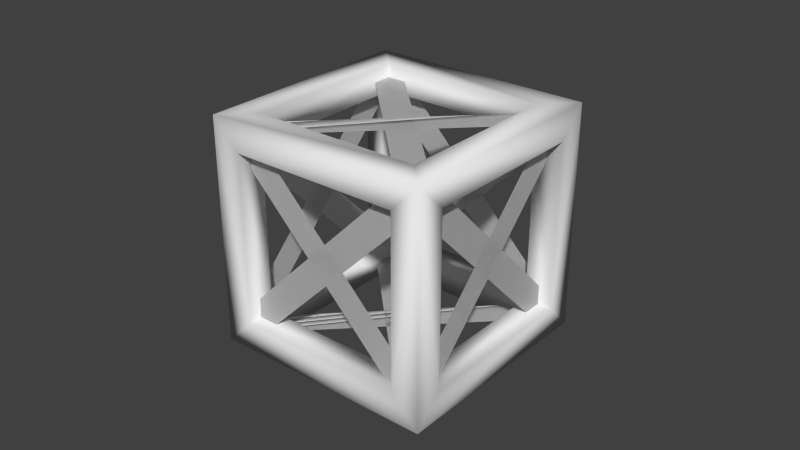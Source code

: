 # Source: frame_simple.blend  (saved by Blender 2.71.5; exported with 4.5.12 LTS)
import bpy
from mathutils import Matrix  # noqa: F401  (used for matrix-valued properties, if any)

bpy.ops.wm.read_factory_settings(use_empty=True)
scene = bpy.context.scene
scene.name = 'Scene'

# ---- collections
col_collection_1 = bpy.data.collections.new('Collection 1'); scene.collection.children.link(col_collection_1)

# ---- world
world_world = bpy.data.worlds.new('World'); scene.world = world_world
world_world.color = (0.05088, 0.05088, 0.05088)
world_world.use_sun_shadow = False
world_world.sun_shadow_jitter_overblur = 0.0
world_world.cycles.sampling_method = 'MANUAL'
world_world.cycles.sample_map_resolution = 256

# ---- meshes
me_frame_cube_001 = bpy.data.meshes.new('frame_Cube.001')
me_frame_cube_001.from_pydata([(-0.5, 0.5, -0.5), (-0.5, -0.5, -0.5), (-0.5, -0.375, -0.375), (-0.5, 0.375, -0.375), (-0.5, -0.5, 0.5), (-0.5, -0.375, 0.375), (-0.375, -0.375, 0.5), (-0.375, 0.375, 0.5), (-0.5, 0.5, 0.5), (-0.375, 0.5, -0.375), (0.375, 0.5, -0.375), (0.5, 0.5, -0.5), (-0.375, 0.375, -0.5), (-0.375, -0.375, -0.5), (0.5, -0.5, -0.5), (0.375, -0.5, -0.375), (-0.375, -0.5, -0.375), (0.375, 0.375, 0.5), (-0.375, 0.375, 0.375), (0.375, 0.375, 0.375), (0.375, -0.375, 0.5), (0.5, -0.5, 0.5), (0.5, 0.5, 0.5), (0.375, 0.5, 0.375), (-0.375, 0.5, 0.375), (0.375, -0.375, -0.5), (0.375, 0.375, -0.5), (0.375, -0.5, 0.375), (0.5, -0.375, -0.375), (0.5, -0.375, 0.375), (0.5, 0.375, -0.375), (0.375, -0.375, -0.375), (0.375, -0.375, 0.375), (0.375, -0.375, 0.0), (-0.375, 0.375, 0.0), (-0.375, 0.375, -0.375), (0.375, 0.375, -0.375), (-0.375, -0.375, -0.375), (-0.375, -0.375, 0.375), (-0.375, -0.5, 0.375), (0.5, 0.375, 0.375), (0.375, 0.375, 0.0), (-0.5, 0.375, 0.375), (-0.375, -0.375, 0.0)], [], [(0, 1, 2, 3), (4, 5, 2, 1), (6, 7, 8, 4), (0, 9, 10, 11), (1, 0, 12, 13), (1, 14, 15, 16), (17, 7, 18, 19), (20, 21, 22, 17), (8, 22, 23, 24), (25, 26, 11, 14), (21, 27, 15, 14), (21, 14, 28, 29), (11, 30, 28, 14), (35, 36, 10, 9), (35, 12, 26, 36), (37, 13, 12, 35), (16, 15, 31, 37), (6, 20, 32, 38), (32, 20, 17, 19), (19, 18, 24, 23), (26, 25, 31, 36), (31, 25, 13, 37), (27, 39, 38, 32), (28, 30, 36, 31), (40, 29, 32, 19), (37, 35, 3, 2), (18, 38, 5, 42), (7, 6, 38, 18), (22, 40, 30, 11), (22, 21, 29, 40), (6, 4, 21, 20), (7, 17, 22, 8), (8, 42, 5, 4), (8, 0, 3, 42), (0, 11, 26, 12), (13, 25, 14, 1), (22, 11, 10, 23), (9, 0, 8, 24), (4, 1, 16, 39), (4, 39, 27, 21), (42, 3, 35, 34, 18), (32, 33, 31, 15, 27), (43, 37, 2, 5, 38), (34, 35, 9, 24, 18), (41, 36, 30, 40, 19), (33, 32, 29, 28, 31), (39, 16, 37, 43, 38), (41, 19, 23, 10, 36)])
me_frame_cube_001.polygons.foreach_set('use_smooth', [True] * 48)
_uv = me_frame_cube_001.uv_layers.new(name='UVMap')
_uv.uv.foreach_set('vector', [1.0, 0.0, 1.0, 1.0, 0.875, 0.875, 0.875, 0.125, 0.0, 1.0, 0.125, 0.875, 0.875, 0.875, 1.0, 1.0, 0.875, 0.875, 0.875, 0.125, 1.0, 0.0, 1.0, 1.0, 1.0, 1.0, 0.875, 0.875, 0.875, 0.125, 1.0, 0.0, 0.0, 1.0, 0.0, 0.0, 0.125, 0.125, 0.125, 0.875, 1.0, 0.0, 1.0, 1.0, 0.875, 0.875, 0.875, 0.125, 0.125, 0.125, 0.125, 0.875, 0.25, 0.875, 0.25, 0.125, 0.125, 0.875, 0.0, 1.0, 0.0, 0.0, 0.125, 0.125, 0.0, 1.0, 0.0, 0.0, 0.125, 0.125, 0.125, 0.875, 0.875, 0.875, 0.875, 0.125, 1.0, 0.0, 1.0, 1.0, 0.0, 1.0, 0.125, 0.875, 0.875, 0.875, 1.0, 1.0, 1.0, 1.0, 0.0, 1.0, 0.125, 0.875, 0.875, 0.875, 0.0, 0.0, 0.125, 0.125, 0.125, 0.875, 0.0, 1.0, 0.75, 0.125, 0.75, 0.875, 0.875, 0.875, 0.875, 0.125, 0.75, 0.875, 0.875, 0.875, 0.875, 0.125, 0.75, 0.125, 0.75, 0.875, 0.875, 0.875, 0.875, 0.125, 0.75, 0.125, 0.125, 0.125, 0.125, 0.875, 0.25, 0.875, 0.25, 0.125, 0.125, 0.125, 0.125, 0.875, 0.25, 0.875, 0.25, 0.125, 0.75, 0.875, 0.875, 0.875, 0.875, 0.125, 0.75, 0.125, 0.125, 0.125, 0.125, 0.875, 0.25, 0.875, 0.25, 0.125, 0.125, 0.125, 0.125, 0.875, 0.25, 0.875, 0.25, 0.125, 0.125, 0.875, 0.25, 0.875, 0.25, 0.125, 0.125, 0.125, 0.125, 0.125, 0.125, 0.875, 0.25, 0.875, 0.25, 0.125, 0.125, 0.125, 0.125, 0.875, 0.25, 0.875, 0.25, 0.125, 0.125, 0.125, 0.125, 0.875, 0.25, 0.875, 0.25, 0.125, 0.75, 0.125, 0.75, 0.875, 0.875, 0.875, 0.875, 0.125, 0.75, 0.125, 0.75, 0.875, 0.875, 0.875, 0.875, 0.125, 0.125, 0.125, 0.125, 0.875, 0.25, 0.875, 0.25, 0.125, 1.0, 0.0, 0.875, 0.125, 0.125, 0.125, 0.0, 0.0, 1.0, 0.0, 1.0, 1.0, 0.875, 0.875, 0.875, 0.125, 0.875, 0.875, 1.0, 1.0, 0.0, 1.0, 0.125, 0.875, 0.875, 0.125, 0.125, 0.125, 0.0, 0.0, 1.0, 0.0, 0.0, 0.0, 0.125, 0.125, 0.125, 0.875, 0.0, 1.0, 0.0, 0.0, 1.0, 0.0, 0.875, 0.125, 0.125, 0.125, 0.0, 0.0, 1.0, 0.0, 0.875, 0.125, 0.125, 0.125, 0.125, 0.875, 0.875, 0.875, 1.0, 1.0, 0.0, 1.0, 0.0, 0.0, 1.0, 0.0, 0.875, 0.125, 0.125, 0.125, 0.875, 0.875, 1.0, 1.0, 0.0, 1.0, 0.125, 0.875, 0.0, 0.0, 1.0, 0.0, 0.875, 0.125, 0.125, 0.125, 0.0, 0.0, 0.125, 0.125, 0.125, 0.875, 0.0, 1.0, 0.25, 0.875, 0.25, 0.125, 0.125, 0.125, 0.125, 0.5, 0.125, 0.875, 0.75, 0.125, 0.75, 0.5, 0.75, 0.875, 0.875, 0.875, 0.875, 0.125, 0.25, 0.5, 0.25, 0.125, 0.125, 0.125, 0.125, 0.875, 0.25, 0.875, 0.75, 0.5, 0.75, 0.875, 0.875, 0.875, 0.875, 0.125, 0.75, 0.125, 0.25, 0.5, 0.25, 0.125, 0.125, 0.125, 0.125, 0.875, 0.25, 0.875, 0.75, 0.5, 0.75, 0.875, 0.875, 0.875, 0.875, 0.125, 0.75, 0.125, 0.125, 0.125, 0.125, 0.875, 0.25, 0.875, 0.25, 0.5, 0.25, 0.125, 0.25, 0.5, 0.25, 0.125, 0.125, 0.125, 0.125, 0.875, 0.25, 0.875])
me_frame_cube_001.use_remesh_preserve_volume = False
me_frame_cube_001.use_remesh_preserve_attributes = False
me_frame_cube_001.use_mirror_vertex_groups = False
me_frame_cube_001.update()
me_cube_004 = bpy.data.meshes.new('Cube.004')
me_cube_004.from_pydata([(-0.6406, -0.05743, 0.01825), (-0.5781, 0.03096, -0.03384), (-0.04061, -0.906, -0.4818), (0.02189, -0.8176, -0.5338), (-0.04061, 0.03096, -0.4818), (0.02189, -0.05743, -0.5338), (-0.6406, -0.8176, 0.01824), (-0.5781, -0.906, -0.03384), (-0.6406, -0.05743, 0.01825), (-0.5781, 0.03096, -0.03384), (-0.04061, -0.906, -0.4818), (0.02189, -0.8176, -0.5338), (-0.04061, 0.03096, -0.4818), (0.02189, -0.05743, -0.5338), (-0.6406, -0.8176, 0.01824), (-0.5781, -0.906, -0.03384), (-0.02189, -0.05743, 0.5338), (0.04061, 0.03096, 0.4818), (0.5781, -0.906, 0.03384), (0.6406, -0.8176, -0.01824), (0.5781, 0.03096, 0.03384), (0.6406, -0.05743, -0.01825), (-0.02189, -0.8176, 0.5338), (0.04061, -0.906, 0.4818), (-0.02189, -0.05743, 0.5338), (0.04061, 0.03096, 0.4818), (0.5781, -0.906, 0.03384), (0.6406, -0.8176, -0.01824), (0.5781, 0.03096, 0.03384), (0.6406, -0.05743, -0.01825), (-0.02189, -0.8176, 0.5338), (0.04061, -0.906, 0.4818), (-0.6, -0.875, 0.05208), (-0.6, -0.875, -0.05208), (0.6, -0.875, 0.05208), (0.6, -0.875, -0.05208), (-0.0625, -0.875, -0.5), (0.0625, -0.875, -0.5), (-0.0625, -0.875, 0.5), (0.0625, -0.875, 0.5), (-0.6, -0.875, 0.05208), (-0.6, -0.875, -0.05208), (0.6, -0.875, 0.05208), (0.6, -0.875, -0.05208), (-0.0625, -0.875, -0.5), (0.0625, -0.875, -0.5), (-0.0625, -0.875, 0.5), (0.0625, -0.875, 0.5), (-0.6, 5.001e-06, 0.05208), (-0.6, 5.001e-06, -0.05208), (0.6, 5.001e-06, 0.05208), (0.6, 5.001e-06, -0.05208), (-0.0625, -4.999e-06, -0.5), (0.0625, -4.999e-06, -0.5), (-0.0625, -4.999e-06, 0.5), (0.0625, -4.999e-06, 0.5), (-0.6, 5.001e-06, 0.05208), (-0.6, 5.001e-06, -0.05208), (0.6, 5.001e-06, 0.05208), (0.6, 5.001e-06, -0.05208), (-0.0625, -4.999e-06, -0.5), (0.0625, -4.999e-06, -0.5), (-0.0625, -4.999e-06, 0.5), (0.0625, -4.999e-06, 0.5), (-0.5781, 0.03096, 0.03384), (-0.6406, -0.05743, -0.01825), (0.02189, -0.8176, 0.5338), (-0.04061, -0.906, 0.4818), (-0.6406, -0.8176, -0.01824), (-0.5781, -0.906, 0.03384), (-0.04061, 0.03096, 0.4818), (0.02189, -0.05743, 0.5338), (-0.5781, 0.03096, 0.03384), (-0.6406, -0.05743, -0.01825), (0.02189, -0.8176, 0.5338), (-0.04061, -0.906, 0.4818), (-0.6406, -0.8176, -0.01824), (-0.5781, -0.906, 0.03384), (-0.04061, 0.03096, 0.4818), (0.02189, -0.05743, 0.5338), (0.04061, 0.03096, -0.4818), (-0.02189, -0.05743, -0.5338), (0.6406, -0.8176, 0.01824), (0.5781, -0.906, -0.03384), (-0.02189, -0.8176, -0.5338), (0.04061, -0.906, -0.4818), (0.5781, 0.03096, -0.03384), (0.6406, -0.05743, 0.01825), (0.04061, 0.03096, -0.4818), (-0.02189, -0.05743, -0.5338), (0.6406, -0.8176, 0.01824), (0.5781, -0.906, -0.03384), (-0.02189, -0.8176, -0.5338), (0.04061, -0.906, -0.4818), (0.5781, 0.03096, -0.03384), (0.6406, -0.05743, 0.01825)], [], [(3, 2, 0, 1), (7, 6, 4, 5), (11, 9, 8, 10), (15, 13, 12, 14), (19, 18, 16, 17), (23, 22, 20, 21), (27, 25, 24, 26), (31, 29, 28, 30), (35, 34, 32, 33), (39, 38, 36, 37), (43, 41, 40, 42), (47, 45, 44, 46), (51, 50, 48, 49), (55, 54, 52, 53), (59, 57, 56, 58), (63, 61, 60, 62), (67, 66, 64, 65), (71, 70, 68, 69), (75, 73, 72, 74), (79, 77, 76, 78), (83, 82, 80, 81), (87, 86, 84, 85), (91, 89, 88, 90), (95, 93, 92, 94)])
_uv = me_cube_004.uv_layers.new(name='UVMap')
_uv.uv.foreach_set('vector', [0.6875, 1.0, 0.5625, 1.0, 0.5625, 0.0, 0.6875, 0.0, 0.6875, 1.0, 0.5625, 1.0, 0.5625, 0.0, 0.6875, 0.0, 0.6875, 1.0, 0.6875, 0.0, 0.5625, 0.0, 0.5625, 1.0, 0.6875, 1.0, 0.6875, 0.0, 0.5625, 0.0, 0.5625, 1.0, 0.6875, 1.0, 0.5625, 1.0, 0.5625, 0.0, 0.6875, 0.0, 0.6875, 1.0, 0.5625, 1.0, 0.5625, 0.0, 0.6875, 0.0, 0.6875, 1.0, 0.6875, 0.0, 0.5625, 0.0, 0.5625, 1.0, 0.6875, 1.0, 0.6875, 0.0, 0.5625, 0.0, 0.5625, 1.0, 0.6875, 1.0, 0.5625, 1.0, 0.5625, 0.0, 0.6875, 0.0, 0.6875, 1.0, 0.5625, 1.0, 0.5625, 0.0, 0.6875, 0.0, 0.6875, 1.0, 0.6875, 0.0, 0.5625, 0.0, 0.5625, 1.0, 0.6875, 1.0, 0.6875, 0.0, 0.5625, 0.0, 0.5625, 1.0, 0.6875, 1.0, 0.5625, 1.0, 0.5625, 0.0, 0.6875, 0.0, 0.6875, 1.0, 0.5625, 1.0, 0.5625, 0.0, 0.6875, 0.0, 0.6875, 1.0, 0.6875, 0.0, 0.5625, 0.0, 0.5625, 1.0, 0.6875, 1.0, 0.6875, 0.0, 0.5625, 0.0, 0.5625, 1.0, 0.6875, 1.0, 0.5625, 1.0, 0.5625, 0.0, 0.6875, 0.0, 0.6875, 1.0, 0.5625, 1.0, 0.5625, 0.0, 0.6875, 0.0, 0.6875, 1.0, 0.6875, 0.0, 0.5625, 0.0, 0.5625, 1.0, 0.6875, 1.0, 0.6875, 0.0, 0.5625, 0.0, 0.5625, 1.0, 0.6875, 1.0, 0.5625, 1.0, 0.5625, 0.0, 0.6875, 0.0, 0.6875, 1.0, 0.5625, 1.0, 0.5625, 0.0, 0.6875, 0.0, 0.6875, 1.0, 0.6875, 0.0, 0.5625, 0.0, 0.5625, 1.0, 0.6875, 1.0, 0.6875, 0.0, 0.5625, 0.0, 0.5625, 1.0])
me_cube_004.use_remesh_preserve_volume = False
me_cube_004.use_remesh_preserve_attributes = False
me_cube_004.use_mirror_vertex_groups = False
me_cube_004.update()

# ---- objects
ob_frame = bpy.data.objects.new('frame', me_frame_cube_001)
ob_support = bpy.data.objects.new('support', me_cube_004)

# ---- transforms, parenting, visibility, modifiers, constraints
ob_frame.location = (0.0, 0.0, 0.0)
ob_frame.rotation_euler = (1.571, -0.0, 0.0)
ob_frame.lineart.crease_threshold = 0.0
ob_support.location = (0.0, 2.98e-08, 0.4375)
ob_support.rotation_euler = (1.571, 5.339e-08, 0.7854)
ob_support.scale = (1.0, 1.0, 1.2)
ob_support.lineart.crease_threshold = 0.0

# ---- collection membership
col_collection_1.objects.link(ob_frame)
col_collection_1.objects.link(ob_support)

# ---- scene / render settings (as saved in the file)
scene.frame_start = 1; scene.frame_end = 250; scene.frame_set(1)
scene.render.engine = 'BLENDER_EEVEE_NEXT'
scene.render.image_settings.color_mode = 'RGB'
scene.render.image_settings.compression = 90
scene.render.resolution_percentage = 50
scene.render.dither_intensity = 0.0
scene.cycles.use_denoising = False
scene.cycles.samples = 10
scene.cycles.sampling_pattern = 'TABULATED_SOBOL'
scene.cycles.light_sampling_threshold = 0.0
scene.cycles.use_adaptive_sampling = False
scene.cycles.use_light_tree = False
scene.cycles.blur_glossy = 0.0
scene.cycles.pixel_filter_type = 'GAUSSIAN'
scene.cycles.sample_clamp_indirect = 0.0
scene.view_settings.view_transform = 'Standard'
bpy.context.view_layer.update()

# ---- added for rendering (the .blend has no active camera and no usable light): camera, sun
cam_auto = bpy.data.cameras.new('AutoCamera')
cam_auto.lens = 50.0
cam_auto.sensor_width = 36.0
cam_auto.clip_end = 1000.0
ob_auto_camera = bpy.data.objects.new('AutoCamera', cam_auto)
scene.collection.objects.link(ob_auto_camera)
ob_auto_camera.location = (2.54498, -3.05398, 2.03599)
ob_auto_camera.rotation_euler = (1.09748, -7.21219e-08, 0.694738)
scene.camera = ob_auto_camera
light_auto_sun = bpy.data.lights.new('AutoSun', 'SUN')
light_auto_sun.energy = 3.0
light_auto_sun.angle = 0.0523599
ob_auto_sun = bpy.data.objects.new('AutoSun', light_auto_sun)
scene.collection.objects.link(ob_auto_sun)
ob_auto_sun.rotation_euler = (0.872665, 0.174533, 0.523599)
bpy.context.view_layer.update()
